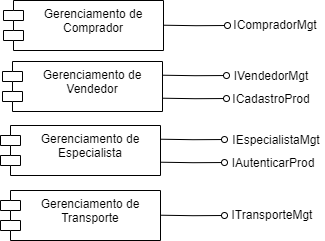

The diagram above was exported from draw.io. Its source (the exported page's mxGraphModel, read from the mxfile embedded in the PNG):
<mxGraphModel dx="954" dy="602" grid="1" gridSize="10" guides="1" tooltips="1" connect="1" arrows="1" fold="1" page="1" pageScale="1" pageWidth="827" pageHeight="1169" math="0" shadow="0">
  <root>
    <mxCell id="0" />
    <mxCell id="1" parent="0" />
    <mxCell id="2" value="Gerenciamento de Comprador" style="shape=module;align=center;spacingLeft=20;align=center;verticalAlign=top;whiteSpace=wrap;html=1;" vertex="1" parent="1">
      <mxGeometry x="290" y="520" width="160" height="50" as="geometry" />
    </mxCell>
    <mxCell id="3" style="edgeStyle=orthogonalEdgeStyle;rounded=0;orthogonalLoop=1;jettySize=auto;html=1;exitX=1;exitY=0.25;exitDx=0;exitDy=0;endArrow=oval;endFill=0;strokeWidth=1;jumpSize=6;" edge="1" target="4" parent="1">
      <mxGeometry relative="1" as="geometry">
        <mxPoint x="500" y="544.71" as="targetPoint" />
        <mxPoint x="450" y="544.71" as="sourcePoint" />
      </mxGeometry>
    </mxCell>
    <mxCell id="4" value="ICompradorMgt" style="text;html=1;strokeColor=none;fillColor=none;align=center;verticalAlign=middle;whiteSpace=wrap;rounded=0;" vertex="1" parent="1">
      <mxGeometry x="514" y="530" width="96" height="30" as="geometry" />
    </mxCell>
    <mxCell id="5" value="Gerenciamento de Vendedor" style="shape=module;align=center;spacingLeft=20;align=center;verticalAlign=top;whiteSpace=wrap;html=1;" vertex="1" parent="1">
      <mxGeometry x="289" y="581" width="160" height="50" as="geometry" />
    </mxCell>
    <mxCell id="6" style="edgeStyle=orthogonalEdgeStyle;rounded=0;orthogonalLoop=1;jettySize=auto;html=1;exitX=1;exitY=0.25;exitDx=0;exitDy=0;endArrow=oval;endFill=0;strokeWidth=1;jumpSize=6;" edge="1" parent="1">
      <mxGeometry relative="1" as="geometry">
        <mxPoint x="513" y="595.0285714285715" as="targetPoint" />
        <mxPoint x="449" y="594.71" as="sourcePoint" />
      </mxGeometry>
    </mxCell>
    <mxCell id="7" value="IVendedorMgt" style="text;html=1;strokeColor=none;fillColor=none;align=center;verticalAlign=middle;whiteSpace=wrap;rounded=0;" vertex="1" parent="1">
      <mxGeometry x="510" y="581" width="96" height="30" as="geometry" />
    </mxCell>
    <mxCell id="8" style="edgeStyle=orthogonalEdgeStyle;rounded=0;orthogonalLoop=1;jettySize=auto;html=1;exitX=1;exitY=0.25;exitDx=0;exitDy=0;endArrow=oval;endFill=0;strokeWidth=1;jumpSize=6;" edge="1" parent="1">
      <mxGeometry relative="1" as="geometry">
        <mxPoint x="513" y="618.0285714285715" as="targetPoint" />
        <mxPoint x="449" y="617.71" as="sourcePoint" />
      </mxGeometry>
    </mxCell>
    <mxCell id="9" value="ICadastroProd" style="text;html=1;strokeColor=none;fillColor=none;align=center;verticalAlign=middle;whiteSpace=wrap;rounded=0;" vertex="1" parent="1">
      <mxGeometry x="510" y="604" width="96" height="30" as="geometry" />
    </mxCell>
    <mxCell id="10" value="Gerenciamento de Especialista" style="shape=module;align=center;spacingLeft=20;align=center;verticalAlign=top;whiteSpace=wrap;html=1;" vertex="1" parent="1">
      <mxGeometry x="287" y="645" width="160" height="50" as="geometry" />
    </mxCell>
    <mxCell id="11" style="edgeStyle=orthogonalEdgeStyle;rounded=0;orthogonalLoop=1;jettySize=auto;html=1;exitX=1;exitY=0.25;exitDx=0;exitDy=0;endArrow=oval;endFill=0;strokeWidth=1;jumpSize=6;" edge="1" parent="1">
      <mxGeometry relative="1" as="geometry">
        <mxPoint x="511" y="659.0285714285715" as="targetPoint" />
        <mxPoint x="447" y="658.71" as="sourcePoint" />
      </mxGeometry>
    </mxCell>
    <mxCell id="12" value="IEspecialistaMgt" style="text;html=1;strokeColor=none;fillColor=none;align=center;verticalAlign=middle;whiteSpace=wrap;rounded=0;" vertex="1" parent="1">
      <mxGeometry x="515" y="645" width="96" height="30" as="geometry" />
    </mxCell>
    <mxCell id="13" style="edgeStyle=orthogonalEdgeStyle;rounded=0;orthogonalLoop=1;jettySize=auto;html=1;exitX=1;exitY=0.25;exitDx=0;exitDy=0;endArrow=oval;endFill=0;strokeWidth=1;jumpSize=6;" edge="1" parent="1">
      <mxGeometry relative="1" as="geometry">
        <mxPoint x="511" y="682.0285714285715" as="targetPoint" />
        <mxPoint x="447" y="681.71" as="sourcePoint" />
      </mxGeometry>
    </mxCell>
    <mxCell id="14" value="IAutenticarProd" style="text;html=1;strokeColor=none;fillColor=none;align=center;verticalAlign=middle;whiteSpace=wrap;rounded=0;" vertex="1" parent="1">
      <mxGeometry x="512" y="668" width="96" height="30" as="geometry" />
    </mxCell>
    <mxCell id="15" value="Gerenciamento de Transporte" style="shape=module;align=center;spacingLeft=20;align=center;verticalAlign=top;whiteSpace=wrap;html=1;" vertex="1" parent="1">
      <mxGeometry x="287" y="710" width="160" height="50" as="geometry" />
    </mxCell>
    <mxCell id="16" style="edgeStyle=orthogonalEdgeStyle;rounded=0;orthogonalLoop=1;jettySize=auto;html=1;exitX=1;exitY=0.25;exitDx=0;exitDy=0;endArrow=oval;endFill=0;strokeWidth=1;jumpSize=6;" edge="1" target="17" parent="1">
      <mxGeometry relative="1" as="geometry">
        <mxPoint x="497" y="734.71" as="targetPoint" />
        <mxPoint x="447" y="734.71" as="sourcePoint" />
      </mxGeometry>
    </mxCell>
    <mxCell id="17" value="ITransporteMgt" style="text;html=1;strokeColor=none;fillColor=none;align=center;verticalAlign=middle;whiteSpace=wrap;rounded=0;" vertex="1" parent="1">
      <mxGeometry x="511" y="720" width="96" height="30" as="geometry" />
    </mxCell>
  </root>
</mxGraphModel>